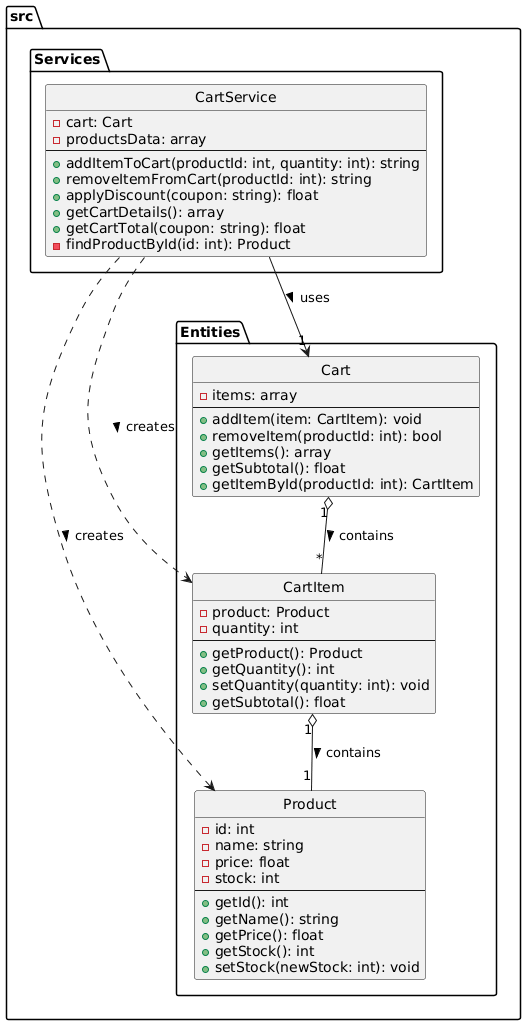

The diagram above was rendered by PlantUML. Its source (embedded in the PNG):
@startuml
skinparam classAttributeIconStyle stereotype
hide circle

namespace src.Entities {
    class Product {
        - id: int
        - name: string
        - price: float
        - stock: int
        --
        + getId(): int
        + getName(): string
        + getPrice(): float
        + getStock(): int
        + setStock(newStock: int): void
    }

    class CartItem {
        - product: Product
        - quantity: int
        --
        + getProduct(): Product
        + getQuantity(): int
        + setQuantity(quantity: int): void
        + getSubtotal(): float
    }

    class Cart {
        - items: array
        --
        + addItem(item: CartItem): void
        + removeItem(productId: int): bool
        + getItems(): array
        + getSubtotal(): float
        + getItemById(productId: int): CartItem
    }
}

namespace src.Services {
    class CartService {
        - cart: Cart
        - productsData: array
        --
        + addItemToCart(productId: int, quantity: int): string
        + removeItemFromCart(productId: int): string
        + applyDiscount(coupon: string): float
        + getCartDetails(): array
        + getCartTotal(coupon: string): float
        - findProductById(id: int): Product
    }
}

src.Services.CartService --> "1" src.Entities.Cart : uses >
src.Entities.Cart "1" o-- "*" src.Entities.CartItem : contains >
src.Entities.CartItem "1" o-- "1" src.Entities.Product : contains >
src.Services.CartService ..> src.Entities.Product : creates >
src.Services.CartService ..> src.Entities.CartItem : creates >
@enduml